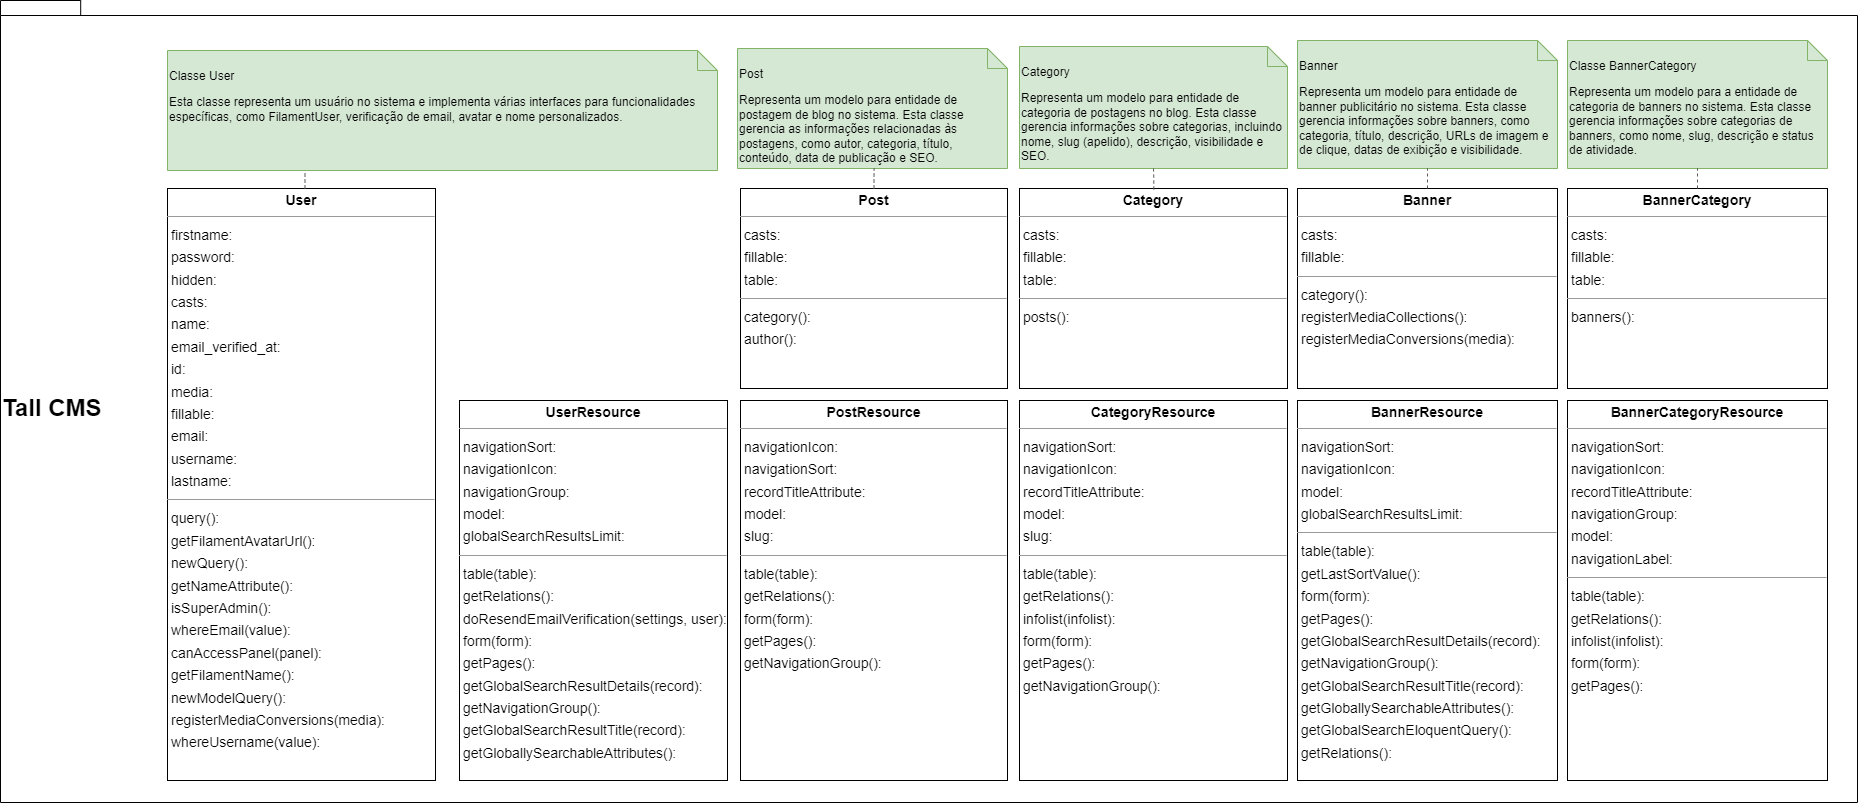

The diagram above was exported from draw.io. Its source (the exported page's mxGraphModel, read from the mxfile embedded in the PNG):
<mxGraphModel dx="2257" dy="1580" grid="0" gridSize="10" guides="1" tooltips="1" connect="1" arrows="1" fold="1" page="0" pageScale="1" pageWidth="1169" pageHeight="827" background="#ffffff" math="0" shadow="0">
  <root>
    <mxCell id="0" />
    <mxCell id="1" parent="0" />
    <mxCell id="qeC-PEq4SN1FOjqk8iHb-1" value="&lt;p style=&quot;line-height: 0%;&quot;&gt;&lt;font style=&quot;font-size: 24px;&quot;&gt;Tall CMS&lt;/font&gt;&lt;/p&gt;" style="shape=folder;fontStyle=1;tabWidth=73;tabHeight=15;tabPosition=left;html=1;boundedLbl=1;whiteSpace=wrap;align=left;" vertex="1" parent="1">
      <mxGeometry x="-487" y="-560" width="1857" height="802" as="geometry" />
    </mxCell>
    <mxCell id="node6" value="&lt;p style=&quot;margin:0px;margin-top:4px;text-align:center;&quot;&gt;&lt;b&gt;Banner&lt;/b&gt;&lt;/p&gt;&lt;hr size=&quot;1&quot;/&gt;&lt;p style=&quot;margin:0 0 0 4px;line-height:1.6;&quot;&gt; casts: &lt;br/&gt; fillable: &lt;/p&gt;&lt;hr size=&quot;1&quot;/&gt;&lt;p style=&quot;margin:0 0 0 4px;line-height:1.6;&quot;&gt; category(): &lt;br/&gt; registerMediaCollections(): &lt;br/&gt; registerMediaConversions(media): &lt;/p&gt;" style="verticalAlign=top;align=left;overflow=fill;fontSize=14;fontFamily=Helvetica;html=1;rounded=0;shadow=0;comic=0;labelBackgroundColor=none;strokeWidth=1;" parent="1" vertex="1">
      <mxGeometry x="810" y="-372" width="260" height="200" as="geometry" />
    </mxCell>
    <mxCell id="node4" value="&lt;p style=&quot;margin:0px;margin-top:4px;text-align:center;&quot;&gt;&lt;b&gt;BannerCategory&lt;/b&gt;&lt;/p&gt;&lt;hr size=&quot;1&quot;/&gt;&lt;p style=&quot;margin:0 0 0 4px;line-height:1.6;&quot;&gt; casts: &lt;br/&gt; fillable: &lt;br/&gt; table: &lt;/p&gt;&lt;hr size=&quot;1&quot;/&gt;&lt;p style=&quot;margin:0 0 0 4px;line-height:1.6;&quot;&gt; banners(): &lt;/p&gt;" style="verticalAlign=top;align=left;overflow=fill;fontSize=14;fontFamily=Helvetica;html=1;rounded=0;shadow=0;comic=0;labelBackgroundColor=none;strokeWidth=1;" parent="1" vertex="1">
      <mxGeometry x="1080" y="-372" width="260" height="200" as="geometry" />
    </mxCell>
    <mxCell id="node15" value="&lt;p style=&quot;margin:0px;margin-top:4px;text-align:center;&quot;&gt;&lt;b&gt;BannerCategoryResource&lt;/b&gt;&lt;/p&gt;&lt;hr size=&quot;1&quot;/&gt;&lt;p style=&quot;margin:0 0 0 4px;line-height:1.6;&quot;&gt; navigationSort: &lt;br/&gt; navigationIcon: &lt;br/&gt; recordTitleAttribute: &lt;br/&gt; navigationGroup: &lt;br/&gt; model: &lt;br/&gt; navigationLabel: &lt;/p&gt;&lt;hr size=&quot;1&quot;/&gt;&lt;p style=&quot;margin:0 0 0 4px;line-height:1.6;&quot;&gt; table(table): &lt;br/&gt; getRelations(): &lt;br/&gt; infolist(infolist): &lt;br/&gt; form(form): &lt;br/&gt; getPages(): &lt;/p&gt;" style="verticalAlign=top;align=left;overflow=fill;fontSize=14;fontFamily=Helvetica;html=1;rounded=0;shadow=0;comic=0;labelBackgroundColor=none;strokeWidth=1;" parent="1" vertex="1">
      <mxGeometry x="1080" y="-160" width="260" height="380" as="geometry" />
    </mxCell>
    <mxCell id="node2" value="&lt;p style=&quot;margin:0px;margin-top:4px;text-align:center;&quot;&gt;&lt;b&gt;BannerResource&lt;/b&gt;&lt;/p&gt;&lt;hr size=&quot;1&quot;/&gt;&lt;p style=&quot;margin:0 0 0 4px;line-height:1.6;&quot;&gt; navigationSort: &lt;br/&gt; navigationIcon: &lt;br/&gt; model: &lt;br/&gt; globalSearchResultsLimit: &lt;/p&gt;&lt;hr size=&quot;1&quot;/&gt;&lt;p style=&quot;margin:0 0 0 4px;line-height:1.6;&quot;&gt; table(table): &lt;br/&gt; getLastSortValue(): &lt;br/&gt; form(form): &lt;br/&gt; getPages(): &lt;br/&gt; getGlobalSearchResultDetails(record): &lt;br/&gt; getNavigationGroup(): &lt;br/&gt; getGlobalSearchResultTitle(record): &lt;br/&gt; getGloballySearchableAttributes(): &lt;br/&gt; getGlobalSearchEloquentQuery(): &lt;br/&gt; getRelations(): &lt;/p&gt;" style="verticalAlign=top;align=left;overflow=fill;fontSize=14;fontFamily=Helvetica;html=1;rounded=0;shadow=0;comic=0;labelBackgroundColor=none;strokeWidth=1;" parent="1" vertex="1">
      <mxGeometry x="810" y="-160" width="260" height="380" as="geometry" />
    </mxCell>
    <mxCell id="node14" value="&lt;p style=&quot;margin:0px;margin-top:4px;text-align:center;&quot;&gt;&lt;b&gt;Category&lt;/b&gt;&lt;/p&gt;&lt;hr size=&quot;1&quot;/&gt;&lt;p style=&quot;margin:0 0 0 4px;line-height:1.6;&quot;&gt; casts: &lt;br/&gt; fillable: &lt;br/&gt; table: &lt;/p&gt;&lt;hr size=&quot;1&quot;/&gt;&lt;p style=&quot;margin:0 0 0 4px;line-height:1.6;&quot;&gt; posts(): &lt;/p&gt;" style="verticalAlign=top;align=left;overflow=fill;fontSize=14;fontFamily=Helvetica;html=1;rounded=0;shadow=0;comic=0;labelBackgroundColor=none;strokeWidth=1;" parent="1" vertex="1">
      <mxGeometry x="532" y="-372" width="268" height="200" as="geometry" />
    </mxCell>
    <mxCell id="node0" value="&lt;p style=&quot;margin:0px;margin-top:4px;text-align:center;&quot;&gt;&lt;b&gt;CategoryResource&lt;/b&gt;&lt;/p&gt;&lt;hr size=&quot;1&quot;/&gt;&lt;p style=&quot;margin:0 0 0 4px;line-height:1.6;&quot;&gt; navigationSort: &lt;br/&gt; navigationIcon: &lt;br/&gt; recordTitleAttribute: &lt;br/&gt; model: &lt;br/&gt; slug: &lt;/p&gt;&lt;hr size=&quot;1&quot;/&gt;&lt;p style=&quot;margin:0 0 0 4px;line-height:1.6;&quot;&gt; table(table): &lt;br/&gt; getRelations(): &lt;br/&gt; infolist(infolist): &lt;br/&gt; form(form): &lt;br/&gt; getPages(): &lt;br/&gt; getNavigationGroup(): &lt;/p&gt;" style="verticalAlign=top;align=left;overflow=fill;fontSize=14;fontFamily=Helvetica;html=1;rounded=0;shadow=0;comic=0;labelBackgroundColor=none;strokeWidth=1;" parent="1" vertex="1">
      <mxGeometry x="532" y="-160" width="268" height="380" as="geometry" />
    </mxCell>
    <mxCell id="node5" value="&lt;p style=&quot;margin:0px;margin-top:4px;text-align:center;&quot;&gt;&lt;b&gt;Post&lt;/b&gt;&lt;/p&gt;&lt;hr size=&quot;1&quot;/&gt;&lt;p style=&quot;margin:0 0 0 4px;line-height:1.6;&quot;&gt; casts: &lt;br/&gt; fillable: &lt;br/&gt; table: &lt;/p&gt;&lt;hr size=&quot;1&quot;/&gt;&lt;p style=&quot;margin:0 0 0 4px;line-height:1.6;&quot;&gt; category(): &lt;br/&gt; author(): &lt;/p&gt;" style="verticalAlign=top;align=left;overflow=fill;fontSize=14;fontFamily=Helvetica;html=1;rounded=0;shadow=0;comic=0;labelBackgroundColor=none;strokeWidth=1;" parent="1" vertex="1">
      <mxGeometry x="253" y="-372" width="267" height="200" as="geometry" />
    </mxCell>
    <mxCell id="node13" value="&lt;p style=&quot;margin:0px;margin-top:4px;text-align:center;&quot;&gt;&lt;b&gt;PostResource&lt;/b&gt;&lt;/p&gt;&lt;hr size=&quot;1&quot;/&gt;&lt;p style=&quot;margin:0 0 0 4px;line-height:1.6;&quot;&gt; navigationIcon: &lt;br/&gt; navigationSort: &lt;br/&gt; recordTitleAttribute: &lt;br/&gt; model: &lt;br/&gt; slug: &lt;/p&gt;&lt;hr size=&quot;1&quot;/&gt;&lt;p style=&quot;margin:0 0 0 4px;line-height:1.6;&quot;&gt; table(table): &lt;br/&gt; getRelations(): &lt;br/&gt; form(form): &lt;br/&gt; getPages(): &lt;br/&gt; getNavigationGroup(): &lt;/p&gt;" style="verticalAlign=top;align=left;overflow=fill;fontSize=14;fontFamily=Helvetica;html=1;rounded=0;shadow=0;comic=0;labelBackgroundColor=none;strokeWidth=1;" parent="1" vertex="1">
      <mxGeometry x="253" y="-160" width="267" height="380" as="geometry" />
    </mxCell>
    <mxCell id="node9" value="&lt;p style=&quot;margin:0px;margin-top:4px;text-align:center;&quot;&gt;&lt;b&gt;User&lt;/b&gt;&lt;/p&gt;&lt;hr size=&quot;1&quot;/&gt;&lt;p style=&quot;margin:0 0 0 4px;line-height:1.6;&quot;&gt; firstname: &lt;br/&gt; password: &lt;br/&gt; hidden: &lt;br/&gt; casts: &lt;br/&gt; name: &lt;br/&gt; email_verified_at: &lt;br/&gt; id: &lt;br/&gt; media: &lt;br/&gt; fillable: &lt;br/&gt; email: &lt;br/&gt; username: &lt;br/&gt; lastname: &lt;/p&gt;&lt;hr size=&quot;1&quot;/&gt;&lt;p style=&quot;margin:0 0 0 4px;line-height:1.6;&quot;&gt; query(): &lt;br/&gt; getFilamentAvatarUrl(): &lt;br/&gt; newQuery(): &lt;br/&gt; getNameAttribute(): &lt;br/&gt; isSuperAdmin(): &lt;br/&gt; whereEmail(value): &lt;br/&gt; canAccessPanel(panel): &lt;br/&gt; getFilamentName(): &lt;br/&gt; newModelQuery(): &lt;br/&gt; registerMediaConversions(media): &lt;br/&gt; whereUsername(value): &lt;/p&gt;" style="verticalAlign=top;align=left;overflow=fill;fontSize=14;fontFamily=Helvetica;html=1;rounded=0;shadow=0;comic=0;labelBackgroundColor=none;strokeWidth=1;" parent="1" vertex="1">
      <mxGeometry x="-320" y="-372" width="268" height="592" as="geometry" />
    </mxCell>
    <mxCell id="node17" value="&lt;p style=&quot;margin:0px;margin-top:4px;text-align:center;&quot;&gt;&lt;b&gt;UserResource&lt;/b&gt;&lt;/p&gt;&lt;hr size=&quot;1&quot;/&gt;&lt;p style=&quot;margin:0 0 0 4px;line-height:1.6;&quot;&gt; navigationSort: &lt;br/&gt; navigationIcon: &lt;br/&gt; navigationGroup: &lt;br/&gt; model: &lt;br/&gt; globalSearchResultsLimit: &lt;/p&gt;&lt;hr size=&quot;1&quot;/&gt;&lt;p style=&quot;margin:0 0 0 4px;line-height:1.6;&quot;&gt; table(table): &lt;br/&gt; getRelations(): &lt;br/&gt; doResendEmailVerification(settings, user): &lt;br/&gt; form(form): &lt;br/&gt; getPages(): &lt;br/&gt; getGlobalSearchResultDetails(record): &lt;br/&gt; getNavigationGroup(): &lt;br/&gt; getGlobalSearchResultTitle(record): &lt;br/&gt; getGloballySearchableAttributes(): &lt;/p&gt;" style="verticalAlign=top;align=left;overflow=fill;fontSize=14;fontFamily=Helvetica;html=1;rounded=0;shadow=0;comic=0;labelBackgroundColor=none;strokeWidth=1;" parent="1" vertex="1">
      <mxGeometry x="-28" y="-160" width="268" height="380" as="geometry" />
    </mxCell>
    <mxCell id="node12" value="&lt;p&gt;Classe User&lt;p&gt;Esta classe representa um usuário no sistema e implementa várias interfaces para funcionalidades específicas, como FilamentUser, verificação de email, avatar e nome personalizados." style="shape=note;size=20;whiteSpace=wrap;html=1;verticalAlign=top;align=left;rounded=0;fillColor=#d5e8d4;strokeColor=#82b366;" parent="1" vertex="1">
      <mxGeometry x="-320" y="-510" width="550" height="120" as="geometry" />
    </mxCell>
    <mxCell id="node18" value="&lt;p&gt;Post&lt;p&gt;Representa um modelo para entidade de postagem de blog no sistema. Esta classe gerencia as informações relacionadas às postagens, como autor, categoria, título, conteúdo, data de publicação e SEO." style="shape=note;size=20;whiteSpace=wrap;html=1;verticalAlign=top;align=left;rounded=0;fillColor=#d5e8d4;strokeColor=#82b366;" parent="1" vertex="1">
      <mxGeometry x="250" y="-512" width="270" height="120" as="geometry" />
    </mxCell>
    <mxCell id="node19" value="&lt;p&gt;Category&lt;p&gt;Representa um modelo para entidade de categoria de postagens no blog. Esta classe gerencia informações sobre categorias, incluindo nome, slug (apelido), descrição, visibilidade e SEO." style="shape=note;size=20;whiteSpace=wrap;html=1;verticalAlign=top;align=left;rounded=0;fillColor=#d5e8d4;strokeColor=#82b366;" parent="1" vertex="1">
      <mxGeometry x="532" y="-514" width="268" height="122" as="geometry" />
    </mxCell>
    <mxCell id="node20" value="&lt;p&gt;Banner&lt;p&gt;Representa um modelo para entidade de banner publicitário no sistema. Esta classe gerencia informações sobre banners, como categoria, título, descrição, URLs de imagem e de clique, datas de exibição e visibilidade." style="shape=note;size=20;whiteSpace=wrap;html=1;verticalAlign=top;align=left;rounded=0;fillColor=#d5e8d4;strokeColor=#82b366;" parent="1" vertex="1">
      <mxGeometry x="810" y="-520" width="260" height="128" as="geometry" />
    </mxCell>
    <mxCell id="node21" value="&lt;p&gt;Classe BannerCategory&lt;p&gt;Representa um modelo para a entidade de categoria de banners no sistema. Esta classe gerencia informações sobre categorias de banners, como nome, slug, descrição e status de atividade." style="shape=note;size=20;whiteSpace=wrap;html=1;verticalAlign=top;align=left;rounded=0;fillColor=#d5e8d4;strokeColor=#82b366;" parent="1" vertex="1">
      <mxGeometry x="1080" y="-520" width="260" height="128" as="geometry" />
    </mxCell>
    <mxCell id="edge3" value="" style="html=1;rounded=0;edgeStyle=orthogonalEdgeStyle;dashed=1;startArrow=none;endArrow=none;strokeColor=#595959;exitX=0.500;exitY=0.000;exitDx=0;exitDy=0;entryX=0.500;entryY=1.000;entryDx=0;entryDy=0;" parent="1" source="node6" target="node20" edge="1">
      <mxGeometry width="50" height="50" relative="1" as="geometry">
        <Array as="points" />
      </mxGeometry>
    </mxCell>
    <mxCell id="edge4" value="" style="html=1;rounded=0;edgeStyle=orthogonalEdgeStyle;dashed=1;startArrow=none;endArrow=none;strokeColor=#595959;exitX=0.5;exitY=0;exitDx=0;exitDy=0;entryX=0.500;entryY=1.000;entryDx=0;entryDy=0;" parent="1" source="node4" target="node21" edge="1">
      <mxGeometry width="50" height="50" relative="1" as="geometry">
        <Array as="points" />
      </mxGeometry>
    </mxCell>
    <mxCell id="edge2" value="" style="html=1;rounded=0;edgeStyle=orthogonalEdgeStyle;dashed=1;startArrow=none;endArrow=none;strokeColor=#595959;entryX=0.500;entryY=1.000;entryDx=0;entryDy=0;exitX=0.501;exitY=0.005;exitDx=0;exitDy=0;exitPerimeter=0;" parent="1" source="node14" target="node19" edge="1">
      <mxGeometry width="50" height="50" relative="1" as="geometry">
        <Array as="points" />
        <mxPoint x="680" y="-360" as="sourcePoint" />
      </mxGeometry>
    </mxCell>
    <mxCell id="edge1" value="" style="html=1;rounded=0;edgeStyle=orthogonalEdgeStyle;dashed=1;startArrow=none;endArrow=none;strokeColor=#595959;exitX=0.500;exitY=0.000;exitDx=0;exitDy=0;entryX=0.506;entryY=0.999;entryDx=0;entryDy=0;entryPerimeter=0;" parent="1" source="node5" target="node18" edge="1">
      <mxGeometry width="50" height="50" relative="1" as="geometry">
        <Array as="points" />
      </mxGeometry>
    </mxCell>
    <mxCell id="edge0" value="" style="html=1;rounded=0;edgeStyle=orthogonalEdgeStyle;dashed=1;startArrow=none;endArrow=none;strokeColor=#595959;exitX=0.513;exitY=0.000;exitDx=0;exitDy=0;entryX=0.25;entryY=1.008;entryDx=0;entryDy=0;entryPerimeter=0;" parent="1" source="node9" target="node12" edge="1">
      <mxGeometry width="50" height="50" relative="1" as="geometry">
        <Array as="points" />
      </mxGeometry>
    </mxCell>
  </root>
</mxGraphModel>